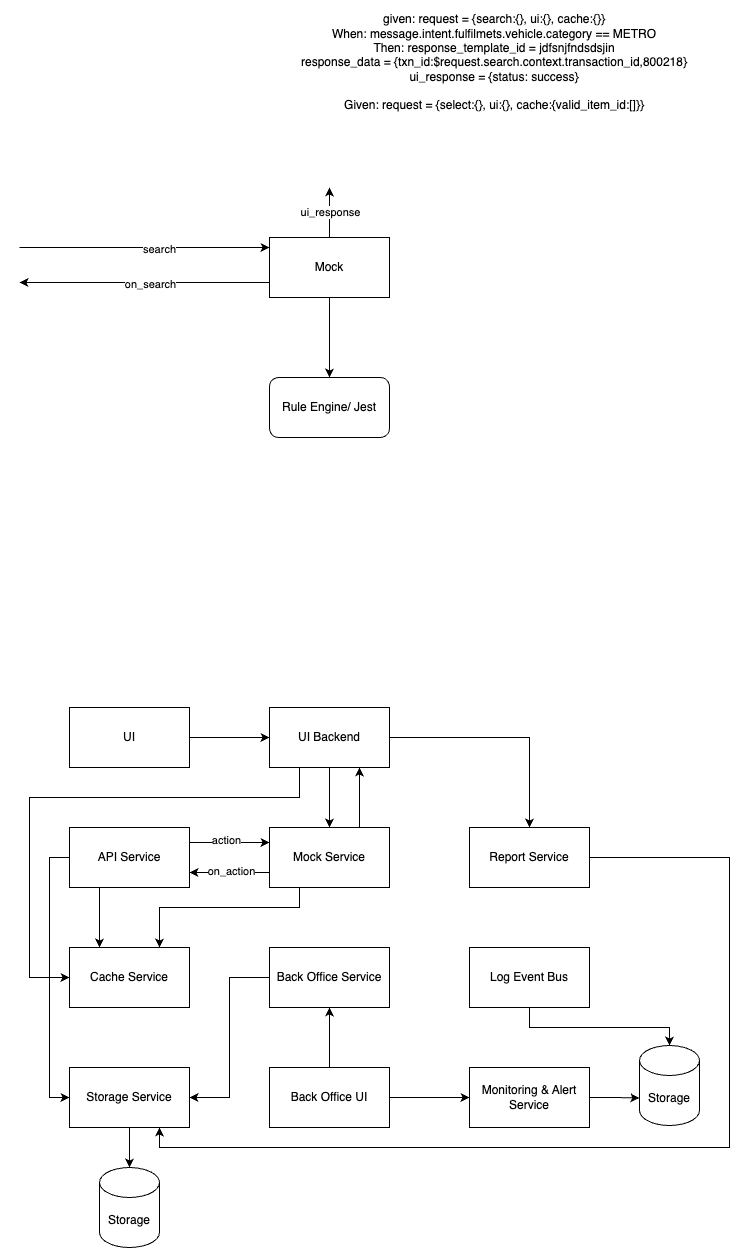

The diagram above was exported from draw.io. Its source (the exported page's mxGraphModel, read from the mxfile embedded in the PNG):
<mxGraphModel dx="984" dy="632" grid="1" gridSize="10" guides="1" tooltips="1" connect="1" arrows="1" fold="1" page="1" pageScale="1" pageWidth="850" pageHeight="1100" math="0" shadow="0">
  <root>
    <mxCell id="0" />
    <mxCell id="1" parent="0" />
    <mxCell id="ZvcHE9uKkqHO8BIHz7W_-4" style="edgeStyle=orthogonalEdgeStyle;rounded=0;orthogonalLoop=1;jettySize=auto;html=1;exitX=0;exitY=0.75;exitDx=0;exitDy=0;" parent="1" source="ZvcHE9uKkqHO8BIHz7W_-1" edge="1">
      <mxGeometry relative="1" as="geometry">
        <mxPoint x="110" y="335" as="targetPoint" />
      </mxGeometry>
    </mxCell>
    <mxCell id="ZvcHE9uKkqHO8BIHz7W_-7" value="on_search" style="edgeLabel;html=1;align=center;verticalAlign=middle;resizable=0;points=[];" parent="ZvcHE9uKkqHO8BIHz7W_-4" connectable="0" vertex="1">
      <mxGeometry x="-0.0419" y="1" relative="1" as="geometry">
        <mxPoint as="offset" />
      </mxGeometry>
    </mxCell>
    <mxCell id="ZvcHE9uKkqHO8BIHz7W_-5" style="edgeStyle=orthogonalEdgeStyle;rounded=0;orthogonalLoop=1;jettySize=auto;html=1;exitX=0.5;exitY=1;exitDx=0;exitDy=0;" parent="1" source="ZvcHE9uKkqHO8BIHz7W_-1" target="ZvcHE9uKkqHO8BIHz7W_-3" edge="1">
      <mxGeometry relative="1" as="geometry" />
    </mxCell>
    <mxCell id="ZvcHE9uKkqHO8BIHz7W_-9" style="edgeStyle=orthogonalEdgeStyle;rounded=0;orthogonalLoop=1;jettySize=auto;html=1;exitX=0.5;exitY=0;exitDx=0;exitDy=0;" parent="1" source="ZvcHE9uKkqHO8BIHz7W_-1" edge="1">
      <mxGeometry relative="1" as="geometry">
        <mxPoint x="420" y="240" as="targetPoint" />
      </mxGeometry>
    </mxCell>
    <mxCell id="ZvcHE9uKkqHO8BIHz7W_-10" value="ui_response" style="edgeLabel;html=1;align=center;verticalAlign=middle;resizable=0;points=[];" parent="ZvcHE9uKkqHO8BIHz7W_-9" connectable="0" vertex="1">
      <mxGeometry x="0.03" relative="1" as="geometry">
        <mxPoint as="offset" />
      </mxGeometry>
    </mxCell>
    <mxCell id="ZvcHE9uKkqHO8BIHz7W_-1" value="Mock" style="rounded=0;whiteSpace=wrap;html=1;" parent="1" vertex="1">
      <mxGeometry x="360" y="290" width="120" height="60" as="geometry" />
    </mxCell>
    <mxCell id="ZvcHE9uKkqHO8BIHz7W_-2" value="" style="endArrow=classic;html=1;rounded=0;" parent="1" edge="1">
      <mxGeometry width="50" height="50" relative="1" as="geometry">
        <mxPoint x="110" y="300" as="sourcePoint" />
        <mxPoint x="360" y="300" as="targetPoint" />
      </mxGeometry>
    </mxCell>
    <mxCell id="ZvcHE9uKkqHO8BIHz7W_-6" value="search" style="edgeLabel;html=1;align=center;verticalAlign=middle;resizable=0;points=[];" parent="ZvcHE9uKkqHO8BIHz7W_-2" connectable="0" vertex="1">
      <mxGeometry x="0.112" y="-1" relative="1" as="geometry">
        <mxPoint as="offset" />
      </mxGeometry>
    </mxCell>
    <mxCell id="ZvcHE9uKkqHO8BIHz7W_-3" value="Rule Engine/ Jest" style="rounded=1;whiteSpace=wrap;html=1;" parent="1" vertex="1">
      <mxGeometry x="360" y="430" width="120" height="60" as="geometry" />
    </mxCell>
    <mxCell id="ZvcHE9uKkqHO8BIHz7W_-8" value="&lt;div&gt;given: request = {search:{}, ui:{}, cache:{}}&lt;/div&gt;When: message.intent.fulfilmets.vehicle.category == METRO&lt;div&gt;Then: response_template_id = jdfsnjfndsdsjin&lt;/div&gt;&lt;div&gt;response_data = {txn_id:$request.search.context.transaction_id,800218}&lt;/div&gt;&lt;div&gt;ui_response = {status: success}&lt;/div&gt;&lt;div&gt;&lt;br&gt;&lt;/div&gt;&lt;div&gt;Given: request = {select:{}, ui:{}, cache:{valid_item_id:[]}}&lt;/div&gt;" style="text;html=1;align=center;verticalAlign=middle;whiteSpace=wrap;rounded=0;" parent="1" vertex="1">
      <mxGeometry x="360" y="100" width="450" height="30" as="geometry" />
    </mxCell>
    <mxCell id="ZvcHE9uKkqHO8BIHz7W_-32" style="edgeStyle=orthogonalEdgeStyle;rounded=0;orthogonalLoop=1;jettySize=auto;html=1;exitX=0.25;exitY=1;exitDx=0;exitDy=0;entryX=0.25;entryY=0;entryDx=0;entryDy=0;" parent="1" source="ZvcHE9uKkqHO8BIHz7W_-11" target="ZvcHE9uKkqHO8BIHz7W_-16" edge="1">
      <mxGeometry relative="1" as="geometry" />
    </mxCell>
    <mxCell id="ZvcHE9uKkqHO8BIHz7W_-36" style="edgeStyle=orthogonalEdgeStyle;rounded=0;orthogonalLoop=1;jettySize=auto;html=1;exitX=1;exitY=0.25;exitDx=0;exitDy=0;entryX=0;entryY=0.25;entryDx=0;entryDy=0;" parent="1" source="ZvcHE9uKkqHO8BIHz7W_-11" target="ZvcHE9uKkqHO8BIHz7W_-12" edge="1">
      <mxGeometry relative="1" as="geometry" />
    </mxCell>
    <mxCell id="ZvcHE9uKkqHO8BIHz7W_-38" value="action" style="edgeLabel;html=1;align=center;verticalAlign=middle;resizable=0;points=[];" parent="ZvcHE9uKkqHO8BIHz7W_-36" connectable="0" vertex="1">
      <mxGeometry x="-0.1" y="3" relative="1" as="geometry">
        <mxPoint as="offset" />
      </mxGeometry>
    </mxCell>
    <mxCell id="ZvcHE9uKkqHO8BIHz7W_-40" style="edgeStyle=orthogonalEdgeStyle;rounded=0;orthogonalLoop=1;jettySize=auto;html=1;exitX=0;exitY=0.5;exitDx=0;exitDy=0;entryX=0;entryY=0.5;entryDx=0;entryDy=0;" parent="1" source="ZvcHE9uKkqHO8BIHz7W_-11" target="ZvcHE9uKkqHO8BIHz7W_-17" edge="1">
      <mxGeometry relative="1" as="geometry" />
    </mxCell>
    <mxCell id="ZvcHE9uKkqHO8BIHz7W_-11" value="API Service" style="rounded=0;whiteSpace=wrap;html=1;" parent="1" vertex="1">
      <mxGeometry x="160" y="880" width="120" height="60" as="geometry" />
    </mxCell>
    <mxCell id="ZvcHE9uKkqHO8BIHz7W_-33" style="edgeStyle=orthogonalEdgeStyle;rounded=0;orthogonalLoop=1;jettySize=auto;html=1;exitX=0.25;exitY=1;exitDx=0;exitDy=0;entryX=0.75;entryY=0;entryDx=0;entryDy=0;" parent="1" source="ZvcHE9uKkqHO8BIHz7W_-12" target="ZvcHE9uKkqHO8BIHz7W_-16" edge="1">
      <mxGeometry relative="1" as="geometry">
        <Array as="points">
          <mxPoint x="390" y="960" />
          <mxPoint x="250" y="960" />
        </Array>
      </mxGeometry>
    </mxCell>
    <mxCell id="ZvcHE9uKkqHO8BIHz7W_-37" style="edgeStyle=orthogonalEdgeStyle;rounded=0;orthogonalLoop=1;jettySize=auto;html=1;exitX=0;exitY=0.75;exitDx=0;exitDy=0;entryX=1;entryY=0.75;entryDx=0;entryDy=0;" parent="1" source="ZvcHE9uKkqHO8BIHz7W_-12" target="ZvcHE9uKkqHO8BIHz7W_-11" edge="1">
      <mxGeometry relative="1" as="geometry" />
    </mxCell>
    <mxCell id="ZvcHE9uKkqHO8BIHz7W_-39" value="on_action" style="edgeLabel;html=1;align=center;verticalAlign=middle;resizable=0;points=[];" parent="ZvcHE9uKkqHO8BIHz7W_-37" connectable="0" vertex="1">
      <mxGeometry x="-0.025" y="-2" relative="1" as="geometry">
        <mxPoint as="offset" />
      </mxGeometry>
    </mxCell>
    <mxCell id="ZvcHE9uKkqHO8BIHz7W_-48" style="edgeStyle=orthogonalEdgeStyle;rounded=0;orthogonalLoop=1;jettySize=auto;html=1;exitX=0.75;exitY=0;exitDx=0;exitDy=0;entryX=0.75;entryY=1;entryDx=0;entryDy=0;" parent="1" source="ZvcHE9uKkqHO8BIHz7W_-12" target="ZvcHE9uKkqHO8BIHz7W_-15" edge="1">
      <mxGeometry relative="1" as="geometry" />
    </mxCell>
    <mxCell id="ZvcHE9uKkqHO8BIHz7W_-12" value="Mock Service" style="rounded=0;whiteSpace=wrap;html=1;" parent="1" vertex="1">
      <mxGeometry x="360" y="880" width="120" height="60" as="geometry" />
    </mxCell>
    <mxCell id="ZvcHE9uKkqHO8BIHz7W_-50" style="edgeStyle=orthogonalEdgeStyle;rounded=0;orthogonalLoop=1;jettySize=auto;html=1;exitX=1;exitY=0.5;exitDx=0;exitDy=0;entryX=0.75;entryY=1;entryDx=0;entryDy=0;" parent="1" source="ZvcHE9uKkqHO8BIHz7W_-13" target="ZvcHE9uKkqHO8BIHz7W_-17" edge="1">
      <mxGeometry relative="1" as="geometry">
        <Array as="points">
          <mxPoint x="820" y="910" />
          <mxPoint x="820" y="1200" />
          <mxPoint x="250" y="1200" />
        </Array>
      </mxGeometry>
    </mxCell>
    <mxCell id="ZvcHE9uKkqHO8BIHz7W_-13" value="Report Service" style="rounded=0;whiteSpace=wrap;html=1;" parent="1" vertex="1">
      <mxGeometry x="560" y="880" width="120" height="60" as="geometry" />
    </mxCell>
    <mxCell id="ZvcHE9uKkqHO8BIHz7W_-25" value="" style="edgeStyle=orthogonalEdgeStyle;rounded=0;orthogonalLoop=1;jettySize=auto;html=1;" parent="1" source="ZvcHE9uKkqHO8BIHz7W_-14" target="ZvcHE9uKkqHO8BIHz7W_-15" edge="1">
      <mxGeometry relative="1" as="geometry" />
    </mxCell>
    <mxCell id="ZvcHE9uKkqHO8BIHz7W_-14" value="UI" style="rounded=0;whiteSpace=wrap;html=1;" parent="1" vertex="1">
      <mxGeometry x="160" y="760" width="120" height="60" as="geometry" />
    </mxCell>
    <mxCell id="ZvcHE9uKkqHO8BIHz7W_-26" value="" style="edgeStyle=orthogonalEdgeStyle;rounded=0;orthogonalLoop=1;jettySize=auto;html=1;" parent="1" source="ZvcHE9uKkqHO8BIHz7W_-15" target="ZvcHE9uKkqHO8BIHz7W_-12" edge="1">
      <mxGeometry relative="1" as="geometry" />
    </mxCell>
    <mxCell id="ZvcHE9uKkqHO8BIHz7W_-27" style="edgeStyle=orthogonalEdgeStyle;rounded=0;orthogonalLoop=1;jettySize=auto;html=1;exitX=1;exitY=0.5;exitDx=0;exitDy=0;entryX=0.5;entryY=0;entryDx=0;entryDy=0;" parent="1" source="ZvcHE9uKkqHO8BIHz7W_-15" target="ZvcHE9uKkqHO8BIHz7W_-13" edge="1">
      <mxGeometry relative="1" as="geometry" />
    </mxCell>
    <mxCell id="ZvcHE9uKkqHO8BIHz7W_-47" style="edgeStyle=orthogonalEdgeStyle;rounded=0;orthogonalLoop=1;jettySize=auto;html=1;exitX=0.25;exitY=1;exitDx=0;exitDy=0;entryX=0;entryY=0.5;entryDx=0;entryDy=0;" parent="1" source="ZvcHE9uKkqHO8BIHz7W_-15" target="ZvcHE9uKkqHO8BIHz7W_-16" edge="1">
      <mxGeometry relative="1" as="geometry">
        <Array as="points">
          <mxPoint x="390" y="850" />
          <mxPoint x="120" y="850" />
          <mxPoint x="120" y="1030" />
        </Array>
      </mxGeometry>
    </mxCell>
    <mxCell id="ZvcHE9uKkqHO8BIHz7W_-15" value="UI Backend" style="rounded=0;whiteSpace=wrap;html=1;" parent="1" vertex="1">
      <mxGeometry x="360" y="760" width="120" height="60" as="geometry" />
    </mxCell>
    <mxCell id="ZvcHE9uKkqHO8BIHz7W_-16" value="Cache Service" style="rounded=0;whiteSpace=wrap;html=1;" parent="1" vertex="1">
      <mxGeometry x="160" y="1000" width="120" height="60" as="geometry" />
    </mxCell>
    <mxCell id="ZvcHE9uKkqHO8BIHz7W_-17" value="Storage Service" style="rounded=0;whiteSpace=wrap;html=1;" parent="1" vertex="1">
      <mxGeometry x="160" y="1120" width="120" height="60" as="geometry" />
    </mxCell>
    <mxCell id="ZvcHE9uKkqHO8BIHz7W_-18" value="Log Event Bus" style="rounded=0;whiteSpace=wrap;html=1;" parent="1" vertex="1">
      <mxGeometry x="560" y="1000" width="120" height="60" as="geometry" />
    </mxCell>
    <mxCell id="ZvcHE9uKkqHO8BIHz7W_-19" value="Monitoring &amp;amp; Alert Service" style="rounded=0;whiteSpace=wrap;html=1;" parent="1" vertex="1">
      <mxGeometry x="560" y="1120" width="120" height="60" as="geometry" />
    </mxCell>
    <mxCell id="ZvcHE9uKkqHO8BIHz7W_-46" style="edgeStyle=orthogonalEdgeStyle;rounded=0;orthogonalLoop=1;jettySize=auto;html=1;exitX=0;exitY=0.5;exitDx=0;exitDy=0;entryX=1;entryY=0.5;entryDx=0;entryDy=0;" parent="1" source="ZvcHE9uKkqHO8BIHz7W_-20" target="ZvcHE9uKkqHO8BIHz7W_-17" edge="1">
      <mxGeometry relative="1" as="geometry" />
    </mxCell>
    <mxCell id="ZvcHE9uKkqHO8BIHz7W_-20" value="Back Office Service" style="rounded=0;whiteSpace=wrap;html=1;" parent="1" vertex="1">
      <mxGeometry x="360" y="1000" width="120" height="60" as="geometry" />
    </mxCell>
    <mxCell id="ZvcHE9uKkqHO8BIHz7W_-49" style="edgeStyle=orthogonalEdgeStyle;rounded=0;orthogonalLoop=1;jettySize=auto;html=1;exitX=0.5;exitY=0;exitDx=0;exitDy=0;entryX=0.5;entryY=1;entryDx=0;entryDy=0;" parent="1" source="ZvcHE9uKkqHO8BIHz7W_-21" target="ZvcHE9uKkqHO8BIHz7W_-20" edge="1">
      <mxGeometry relative="1" as="geometry" />
    </mxCell>
    <mxCell id="ZvcHE9uKkqHO8BIHz7W_-51" style="edgeStyle=orthogonalEdgeStyle;rounded=0;orthogonalLoop=1;jettySize=auto;html=1;exitX=1;exitY=0.5;exitDx=0;exitDy=0;entryX=0;entryY=0.5;entryDx=0;entryDy=0;" parent="1" source="ZvcHE9uKkqHO8BIHz7W_-21" target="ZvcHE9uKkqHO8BIHz7W_-19" edge="1">
      <mxGeometry relative="1" as="geometry" />
    </mxCell>
    <mxCell id="ZvcHE9uKkqHO8BIHz7W_-21" value="Back Office UI" style="rounded=0;whiteSpace=wrap;html=1;" parent="1" vertex="1">
      <mxGeometry x="360" y="1120" width="120" height="60" as="geometry" />
    </mxCell>
    <mxCell id="ZvcHE9uKkqHO8BIHz7W_-23" value="Storage" style="shape=cylinder3;whiteSpace=wrap;html=1;boundedLbl=1;backgroundOutline=1;size=15;" parent="1" vertex="1">
      <mxGeometry x="190" y="1220" width="60" height="80" as="geometry" />
    </mxCell>
    <mxCell id="ZvcHE9uKkqHO8BIHz7W_-24" value="Storage" style="shape=cylinder3;whiteSpace=wrap;html=1;boundedLbl=1;backgroundOutline=1;size=15;" parent="1" vertex="1">
      <mxGeometry x="730" y="1098" width="60" height="80" as="geometry" />
    </mxCell>
    <mxCell id="ZvcHE9uKkqHO8BIHz7W_-34" style="edgeStyle=orthogonalEdgeStyle;rounded=0;orthogonalLoop=1;jettySize=auto;html=1;exitX=0.5;exitY=1;exitDx=0;exitDy=0;entryX=0.5;entryY=0;entryDx=0;entryDy=0;entryPerimeter=0;" parent="1" source="ZvcHE9uKkqHO8BIHz7W_-18" target="ZvcHE9uKkqHO8BIHz7W_-24" edge="1">
      <mxGeometry relative="1" as="geometry">
        <Array as="points">
          <mxPoint x="620" y="1080" />
          <mxPoint x="760" y="1080" />
        </Array>
      </mxGeometry>
    </mxCell>
    <mxCell id="ZvcHE9uKkqHO8BIHz7W_-42" style="edgeStyle=orthogonalEdgeStyle;rounded=0;orthogonalLoop=1;jettySize=auto;html=1;exitX=1;exitY=0.5;exitDx=0;exitDy=0;entryX=0;entryY=0;entryDx=0;entryDy=52.5;entryPerimeter=0;" parent="1" source="ZvcHE9uKkqHO8BIHz7W_-19" target="ZvcHE9uKkqHO8BIHz7W_-24" edge="1">
      <mxGeometry relative="1" as="geometry" />
    </mxCell>
    <mxCell id="ZvcHE9uKkqHO8BIHz7W_-44" style="edgeStyle=orthogonalEdgeStyle;rounded=0;orthogonalLoop=1;jettySize=auto;html=1;exitX=0.5;exitY=1;exitDx=0;exitDy=0;entryX=0.5;entryY=0;entryDx=0;entryDy=0;entryPerimeter=0;" parent="1" source="ZvcHE9uKkqHO8BIHz7W_-17" target="ZvcHE9uKkqHO8BIHz7W_-23" edge="1">
      <mxGeometry relative="1" as="geometry" />
    </mxCell>
  </root>
</mxGraphModel>